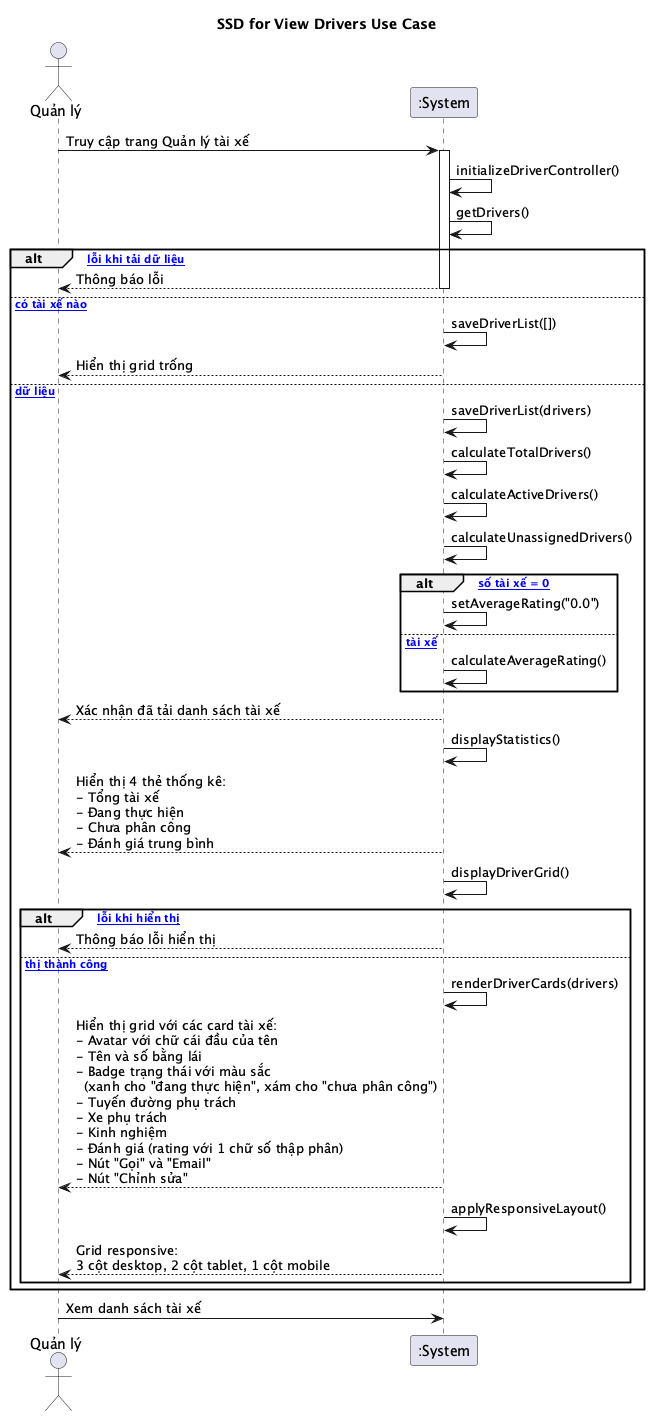

The diagram above was rendered by PlantUML. Its source (embedded in the PNG):
@startuml
title SSD for View Drivers Use Case

actor "Quản lý" as Manager
participant ":System" as System

Manager -> System: Truy cập trang Quản lý tài xế
activate System
System -> System: initializeDriverController()
System -> System: getDrivers()

alt [Có lỗi khi tải dữ liệu]
    System --> Manager: Thông báo lỗi
    deactivate System
else [Không có tài xế nào]
    System -> System: saveDriverList([])
    System --> Manager: Hiển thị grid trống
    deactivate System
else [Có dữ liệu]
    System -> System: saveDriverList(drivers)
    System -> System: calculateTotalDrivers()
    System -> System: calculateActiveDrivers()
    System -> System: calculateUnassignedDrivers()
    
    alt [Tổng số tài xế = 0]
        System -> System: setAverageRating("0.0")
    else [Có tài xế]
        System -> System: calculateAverageRating()
    end
    
    System --> Manager: Xác nhận đã tải danh sách tài xế
    
    System -> System: displayStatistics()
    System --> Manager: Hiển thị 4 thẻ thống kê:\n- Tổng tài xế\n- Đang thực hiện\n- Chưa phân công\n- Đánh giá trung bình
    
    System -> System: displayDriverGrid()
    
    alt [Có lỗi khi hiển thị]
        System --> Manager: Thông báo lỗi hiển thị
        deactivate System
    else [Hiển thị thành công]
        System -> System: renderDriverCards(drivers)
        System --> Manager: Hiển thị grid với các card tài xế:\n- Avatar với chữ cái đầu của tên\n- Tên và số bằng lái\n- Badge trạng thái với màu sắc\n  (xanh cho "đang thực hiện", xám cho "chưa phân công")\n- Tuyến đường phụ trách\n- Xe phụ trách\n- Kinh nghiệm\n- Đánh giá (rating với 1 chữ số thập phân)\n- Nút "Gọi" và "Email"\n- Nút "Chỉnh sửa"
        System -> System: applyResponsiveLayout()
        System --> Manager: Grid responsive:\n3 cột desktop, 2 cột tablet, 1 cột mobile
        deactivate System
    end
end

Manager -> System: Xem danh sách tài xế

@enduml